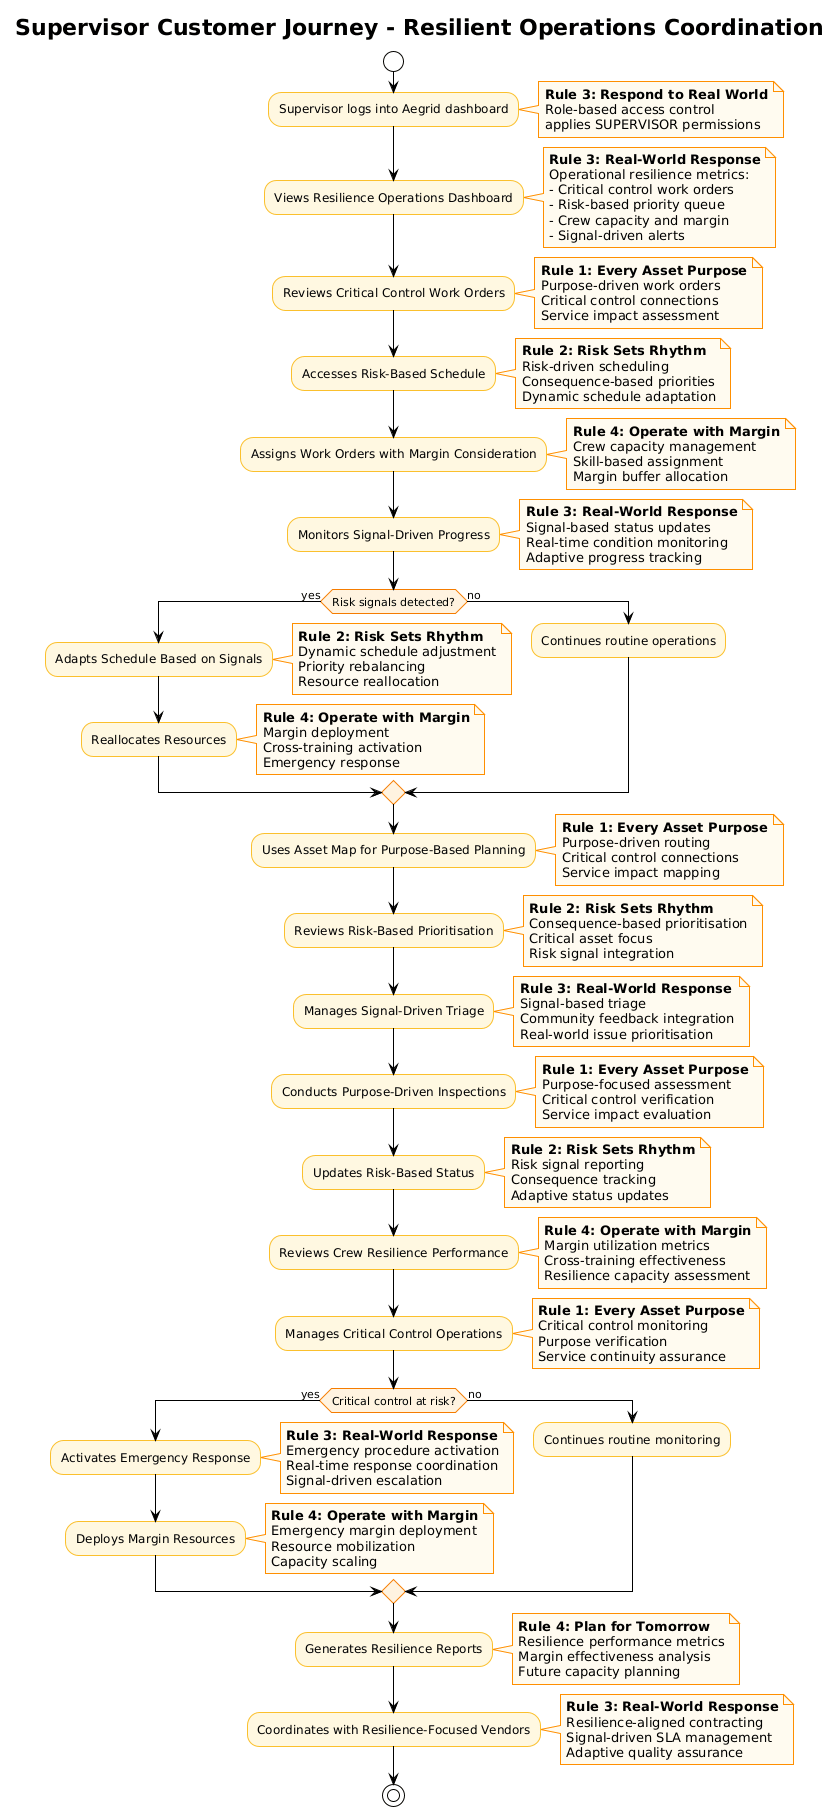

The diagram above was rendered by PlantUML. Its source (embedded in the PNG):
@startuml
!theme plain
skinparam backgroundColor #FFFFFF
skinparam activity {
  BackgroundColor #FFF8E1
  BorderColor #FBC02D
  FontColor #000000
}
skinparam activityDiamond {
  BackgroundColor #FFF3E0
  BorderColor #F57C00
  FontColor #000000
}
skinparam note {
  BackgroundColor #FFFBF0
  BorderColor #FF8F00
  FontColor #000000
}

title Supervisor Customer Journey - Resilient Operations Coordination

start

:Supervisor logs into Aegrid dashboard;
note right: **Rule 3: Respond to Real World**\nRole-based access control\napplies SUPERVISOR permissions

:Views Resilience Operations Dashboard;
note right: **Rule 3: Real-World Response**\nOperational resilience metrics:\n- Critical control work orders\n- Risk-based priority queue\n- Crew capacity and margin\n- Signal-driven alerts

:Reviews Critical Control Work Orders;
note right: **Rule 1: Every Asset Purpose**\nPurpose-driven work orders\nCritical control connections\nService impact assessment

:Accesses Risk-Based Schedule;
note right: **Rule 2: Risk Sets Rhythm**\nRisk-driven scheduling\nConsequence-based priorities\nDynamic schedule adaptation

:Assigns Work Orders with Margin Consideration;
note right: **Rule 4: Operate with Margin**\nCrew capacity management\nSkill-based assignment\nMargin buffer allocation

:Monitors Signal-Driven Progress;
note right: **Rule 3: Real-World Response**\nSignal-based status updates\nReal-time condition monitoring\nAdaptive progress tracking

if (Risk signals detected?) then (yes)
  :Adapts Schedule Based on Signals;
  note right: **Rule 2: Risk Sets Rhythm**\nDynamic schedule adjustment\nPriority rebalancing\nResource reallocation
  :Reallocates Resources;
  note right: **Rule 4: Operate with Margin**\nMargin deployment\nCross-training activation\nEmergency response
else (no)
  :Continues routine operations;
endif

:Uses Asset Map for Purpose-Based Planning;
note right: **Rule 1: Every Asset Purpose**\nPurpose-driven routing\nCritical control connections\nService impact mapping

:Reviews Risk-Based Prioritisation;
note right: **Rule 2: Risk Sets Rhythm**\nConsequence-based prioritisation\nCritical asset focus\nRisk signal integration

:Manages Signal-Driven Triage;
note right: **Rule 3: Real-World Response**\nSignal-based triage\nCommunity feedback integration\nReal-world issue prioritisation

:Conducts Purpose-Driven Inspections;
note right: **Rule 1: Every Asset Purpose**\nPurpose-focused assessment\nCritical control verification\nService impact evaluation

:Updates Risk-Based Status;
note right: **Rule 2: Risk Sets Rhythm**\nRisk signal reporting\nConsequence tracking\nAdaptive status updates

:Reviews Crew Resilience Performance;
note right: **Rule 4: Operate with Margin**\nMargin utilization metrics\nCross-training effectiveness\nResilience capacity assessment

:Manages Critical Control Operations;
note right: **Rule 1: Every Asset Purpose**\nCritical control monitoring\nPurpose verification\nService continuity assurance

if (Critical control at risk?) then (yes)
  :Activates Emergency Response;
  note right: **Rule 3: Real-World Response**\nEmergency procedure activation\nReal-time response coordination\nSignal-driven escalation
  :Deploys Margin Resources;
  note right: **Rule 4: Operate with Margin**\nEmergency margin deployment\nResource mobilization\nCapacity scaling
else (no)
  :Continues routine monitoring;
endif

:Generates Resilience Reports;
note right: **Rule 4: Plan for Tomorrow**\nResilience performance metrics\nMargin effectiveness analysis\nFuture capacity planning

:Coordinates with Resilience-Focused Vendors;
note right: **Rule 3: Real-World Response**\nResilience-aligned contracting\nSignal-driven SLA management\nAdaptive quality assurance

stop
@enduml